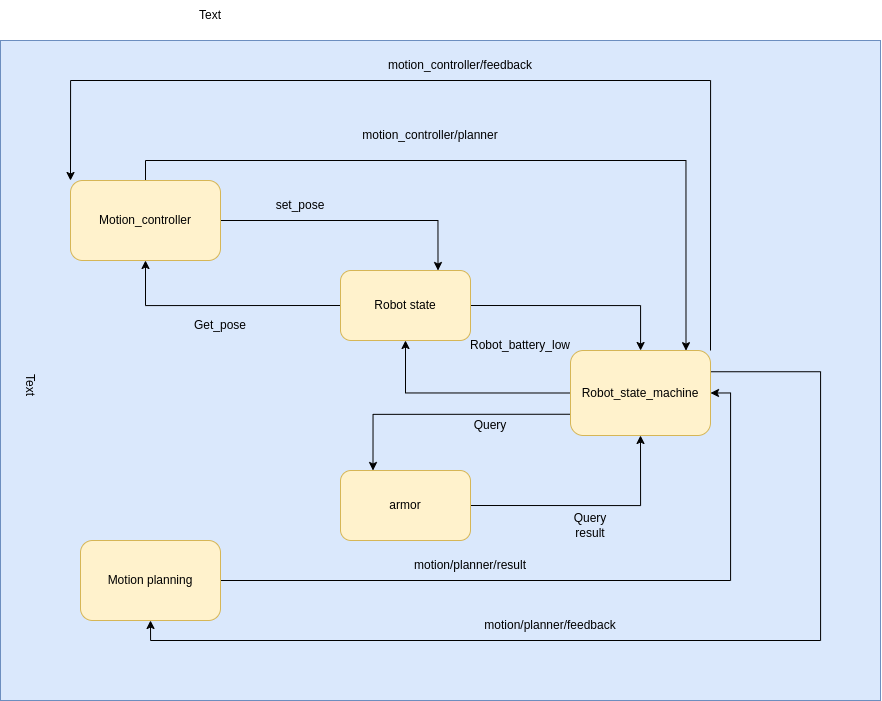

The diagram above was exported from draw.io. Its source (the exported page's mxGraphModel, read from the mxfile embedded in the PNG):
<mxGraphModel dx="1243" dy="1556" grid="1" gridSize="10" guides="1" tooltips="1" connect="1" arrows="1" fold="1" page="1" pageScale="1" pageWidth="1100" pageHeight="850" background="none" math="0" shadow="0">
  <root>
    <mxCell id="0" />
    <mxCell id="1" parent="0" />
    <mxCell id="dv70m_1xZPLMteGgg06G-19" value="" style="rounded=0;whiteSpace=wrap;html=1;fillColor=#dae8fc;strokeColor=#6c8ebf;" vertex="1" parent="1">
      <mxGeometry x="110" y="10" width="880" height="660" as="geometry" />
    </mxCell>
    <mxCell id="dv70m_1xZPLMteGgg06G-7" style="edgeStyle=orthogonalEdgeStyle;rounded=0;orthogonalLoop=1;jettySize=auto;html=1;exitX=1;exitY=0.5;exitDx=0;exitDy=0;entryX=0.75;entryY=0;entryDx=0;entryDy=0;" edge="1" parent="1" source="dv70m_1xZPLMteGgg06G-1" target="dv70m_1xZPLMteGgg06G-4">
      <mxGeometry relative="1" as="geometry" />
    </mxCell>
    <mxCell id="dv70m_1xZPLMteGgg06G-17" style="edgeStyle=orthogonalEdgeStyle;rounded=0;orthogonalLoop=1;jettySize=auto;html=1;exitX=0.5;exitY=0;exitDx=0;exitDy=0;entryX=0.825;entryY=0.002;entryDx=0;entryDy=0;entryPerimeter=0;" edge="1" parent="1" source="dv70m_1xZPLMteGgg06G-1" target="dv70m_1xZPLMteGgg06G-2">
      <mxGeometry relative="1" as="geometry" />
    </mxCell>
    <mxCell id="dv70m_1xZPLMteGgg06G-1" value="Motion_controller" style="rounded=1;whiteSpace=wrap;html=1;fillColor=#fff2cc;strokeColor=#d6b656;" vertex="1" parent="1">
      <mxGeometry x="180" y="150" width="150" height="80" as="geometry" />
    </mxCell>
    <mxCell id="dv70m_1xZPLMteGgg06G-12" style="edgeStyle=orthogonalEdgeStyle;rounded=0;orthogonalLoop=1;jettySize=auto;html=1;exitX=0;exitY=0.5;exitDx=0;exitDy=0;entryX=0.5;entryY=1;entryDx=0;entryDy=0;" edge="1" parent="1" source="dv70m_1xZPLMteGgg06G-2" target="dv70m_1xZPLMteGgg06G-4">
      <mxGeometry relative="1" as="geometry" />
    </mxCell>
    <mxCell id="dv70m_1xZPLMteGgg06G-13" style="edgeStyle=orthogonalEdgeStyle;rounded=0;orthogonalLoop=1;jettySize=auto;html=1;exitX=0;exitY=0.75;exitDx=0;exitDy=0;entryX=0.25;entryY=0;entryDx=0;entryDy=0;" edge="1" parent="1" source="dv70m_1xZPLMteGgg06G-2" target="dv70m_1xZPLMteGgg06G-5">
      <mxGeometry relative="1" as="geometry" />
    </mxCell>
    <mxCell id="dv70m_1xZPLMteGgg06G-15" style="edgeStyle=orthogonalEdgeStyle;rounded=0;orthogonalLoop=1;jettySize=auto;html=1;exitX=1;exitY=0.25;exitDx=0;exitDy=0;entryX=0.5;entryY=1;entryDx=0;entryDy=0;" edge="1" parent="1" source="dv70m_1xZPLMteGgg06G-2" target="dv70m_1xZPLMteGgg06G-3">
      <mxGeometry relative="1" as="geometry">
        <Array as="points">
          <mxPoint x="930" y="341" />
          <mxPoint x="930" y="610" />
          <mxPoint x="260" y="610" />
        </Array>
      </mxGeometry>
    </mxCell>
    <mxCell id="dv70m_1xZPLMteGgg06G-18" style="edgeStyle=orthogonalEdgeStyle;rounded=0;orthogonalLoop=1;jettySize=auto;html=1;exitX=1;exitY=0;exitDx=0;exitDy=0;entryX=0;entryY=0;entryDx=0;entryDy=0;" edge="1" parent="1" source="dv70m_1xZPLMteGgg06G-2" target="dv70m_1xZPLMteGgg06G-1">
      <mxGeometry relative="1" as="geometry">
        <Array as="points">
          <mxPoint x="820" y="50" />
          <mxPoint x="180" y="50" />
        </Array>
      </mxGeometry>
    </mxCell>
    <mxCell id="dv70m_1xZPLMteGgg06G-2" value="Robot_state_machine" style="rounded=1;whiteSpace=wrap;html=1;fillColor=#fff2cc;strokeColor=#d6b656;" vertex="1" parent="1">
      <mxGeometry x="680" y="320" width="140" height="85" as="geometry" />
    </mxCell>
    <mxCell id="dv70m_1xZPLMteGgg06G-10" style="edgeStyle=orthogonalEdgeStyle;rounded=0;orthogonalLoop=1;jettySize=auto;html=1;exitX=1;exitY=0.5;exitDx=0;exitDy=0;entryX=1;entryY=0.5;entryDx=0;entryDy=0;" edge="1" parent="1" source="dv70m_1xZPLMteGgg06G-3" target="dv70m_1xZPLMteGgg06G-2">
      <mxGeometry relative="1" as="geometry" />
    </mxCell>
    <mxCell id="dv70m_1xZPLMteGgg06G-3" value="Motion planning" style="rounded=1;whiteSpace=wrap;html=1;fillColor=#fff2cc;strokeColor=#d6b656;" vertex="1" parent="1">
      <mxGeometry x="190" y="510" width="140" height="80" as="geometry" />
    </mxCell>
    <mxCell id="dv70m_1xZPLMteGgg06G-8" style="edgeStyle=orthogonalEdgeStyle;rounded=0;orthogonalLoop=1;jettySize=auto;html=1;exitX=1;exitY=0.5;exitDx=0;exitDy=0;" edge="1" parent="1" source="dv70m_1xZPLMteGgg06G-4" target="dv70m_1xZPLMteGgg06G-2">
      <mxGeometry relative="1" as="geometry" />
    </mxCell>
    <mxCell id="dv70m_1xZPLMteGgg06G-16" style="edgeStyle=orthogonalEdgeStyle;rounded=0;orthogonalLoop=1;jettySize=auto;html=1;exitX=0;exitY=0.5;exitDx=0;exitDy=0;entryX=0.5;entryY=1;entryDx=0;entryDy=0;" edge="1" parent="1" source="dv70m_1xZPLMteGgg06G-4" target="dv70m_1xZPLMteGgg06G-1">
      <mxGeometry relative="1" as="geometry" />
    </mxCell>
    <mxCell id="dv70m_1xZPLMteGgg06G-4" value="Robot state" style="rounded=1;whiteSpace=wrap;html=1;fillColor=#fff2cc;strokeColor=#d6b656;" vertex="1" parent="1">
      <mxGeometry x="450" y="240" width="130" height="70" as="geometry" />
    </mxCell>
    <mxCell id="dv70m_1xZPLMteGgg06G-9" style="edgeStyle=orthogonalEdgeStyle;rounded=0;orthogonalLoop=1;jettySize=auto;html=1;exitX=1;exitY=0.5;exitDx=0;exitDy=0;entryX=0.5;entryY=1;entryDx=0;entryDy=0;" edge="1" parent="1" source="dv70m_1xZPLMteGgg06G-5" target="dv70m_1xZPLMteGgg06G-2">
      <mxGeometry relative="1" as="geometry" />
    </mxCell>
    <mxCell id="dv70m_1xZPLMteGgg06G-5" value="armor" style="rounded=1;whiteSpace=wrap;html=1;fillColor=#fff2cc;strokeColor=#d6b656;" vertex="1" parent="1">
      <mxGeometry x="450" y="440" width="130" height="70" as="geometry" />
    </mxCell>
    <mxCell id="dv70m_1xZPLMteGgg06G-20" value="motion_controller/planner" style="text;html=1;strokeColor=none;fillColor=none;align=center;verticalAlign=middle;whiteSpace=wrap;rounded=0;" vertex="1" parent="1">
      <mxGeometry x="510" y="90" width="60" height="30" as="geometry" />
    </mxCell>
    <mxCell id="dv70m_1xZPLMteGgg06G-21" value="set_pose" style="text;html=1;strokeColor=none;fillColor=none;align=center;verticalAlign=middle;whiteSpace=wrap;rounded=0;" vertex="1" parent="1">
      <mxGeometry x="380" y="160" width="60" height="30" as="geometry" />
    </mxCell>
    <mxCell id="dv70m_1xZPLMteGgg06G-22" value="motion/planner/feedback" style="text;html=1;strokeColor=none;fillColor=none;align=center;verticalAlign=middle;whiteSpace=wrap;rounded=0;" vertex="1" parent="1">
      <mxGeometry x="630" y="580" width="60" height="30" as="geometry" />
    </mxCell>
    <mxCell id="dv70m_1xZPLMteGgg06G-24" value="motion/planner/result" style="text;html=1;strokeColor=none;fillColor=none;align=center;verticalAlign=middle;whiteSpace=wrap;rounded=0;" vertex="1" parent="1">
      <mxGeometry x="550" y="520" width="60" height="30" as="geometry" />
    </mxCell>
    <mxCell id="dv70m_1xZPLMteGgg06G-26" value="motion_controller/feedback" style="text;html=1;strokeColor=none;fillColor=none;align=center;verticalAlign=middle;whiteSpace=wrap;rounded=0;" vertex="1" parent="1">
      <mxGeometry x="540" y="20" width="60" height="30" as="geometry" />
    </mxCell>
    <mxCell id="dv70m_1xZPLMteGgg06G-28" value="Text" style="text;html=1;strokeColor=none;fillColor=none;align=center;verticalAlign=middle;whiteSpace=wrap;rounded=0;" vertex="1" parent="1">
      <mxGeometry x="290" y="-30" width="60" height="30" as="geometry" />
    </mxCell>
    <mxCell id="dv70m_1xZPLMteGgg06G-29" value="Get_pose" style="text;html=1;strokeColor=none;fillColor=none;align=center;verticalAlign=middle;whiteSpace=wrap;rounded=0;" vertex="1" parent="1">
      <mxGeometry x="300" y="280" width="60" height="30" as="geometry" />
    </mxCell>
    <mxCell id="dv70m_1xZPLMteGgg06G-30" value="Text" style="text;html=1;strokeColor=none;fillColor=none;align=center;verticalAlign=middle;whiteSpace=wrap;rounded=0;rotation=90;" vertex="1" parent="1">
      <mxGeometry x="110" y="340" width="60" height="30" as="geometry" />
    </mxCell>
    <mxCell id="dv70m_1xZPLMteGgg06G-31" value="Query result" style="text;html=1;strokeColor=none;fillColor=none;align=center;verticalAlign=middle;whiteSpace=wrap;rounded=0;" vertex="1" parent="1">
      <mxGeometry x="670" y="480" width="60" height="30" as="geometry" />
    </mxCell>
    <mxCell id="dv70m_1xZPLMteGgg06G-32" value="Query" style="text;html=1;strokeColor=none;fillColor=none;align=center;verticalAlign=middle;whiteSpace=wrap;rounded=0;" vertex="1" parent="1">
      <mxGeometry x="570" y="380" width="60" height="30" as="geometry" />
    </mxCell>
    <mxCell id="dv70m_1xZPLMteGgg06G-33" value="Robot_battery_low" style="text;html=1;strokeColor=none;fillColor=none;align=center;verticalAlign=middle;whiteSpace=wrap;rounded=0;" vertex="1" parent="1">
      <mxGeometry x="600" y="300" width="60" height="30" as="geometry" />
    </mxCell>
  </root>
</mxGraphModel>